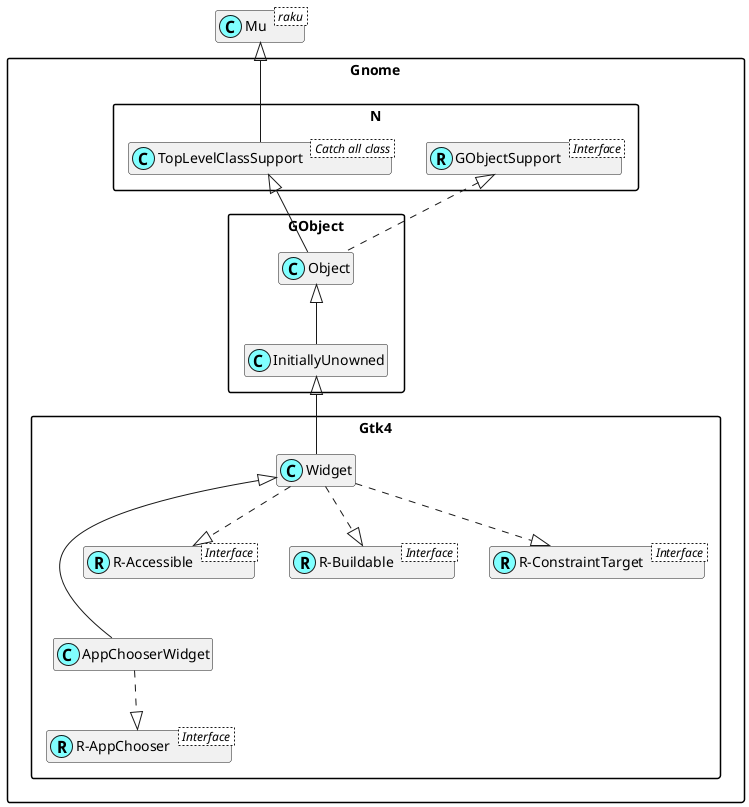

The diagram above was rendered by PlantUML. Its source (embedded in the PNG):
@startuml
'scale 0.8

skinparam packageStyle rectangle
skinparam stereotypeCBackgroundColor #80ffff
set namespaceSeparator ::
hide members

class Mu < raku >

class Gnome::N::TopLevelClassSupport < Catch all class >
Mu <|-- Gnome::N::TopLevelClassSupport

Interface Gnome::N::GObjectSupport < Interface >
class Gnome::N::GObjectSupport <<(R,#80ffff)>>

Interface Gnome::Gtk4::R-AppChooser < Interface >
class "Gnome::Gtk4::R-AppChooser" <<(R,#80ffff)>>
Gnome::Gtk4::AppChooserWidget ..|> "Gnome::Gtk4::R-AppChooser"
Gnome::Gtk4::Widget <|--- Gnome::Gtk4::AppChooserWidget

Interface Gnome::Gtk4::R-Accessible < Interface >
class "Gnome::Gtk4::R-Accessible" <<(R,#80ffff)>>
Gnome::Gtk4::Widget ..|> "Gnome::Gtk4::R-Accessible"

Interface Gnome::Gtk4::R-Buildable < Interface >
class "Gnome::Gtk4::R-Buildable" <<(R,#80ffff)>>
Gnome::Gtk4::Widget ..|> "Gnome::Gtk4::R-Buildable"

Interface Gnome::Gtk4::R-ConstraintTarget < Interface >
class "Gnome::Gtk4::R-ConstraintTarget" <<(R,#80ffff)>>
Gnome::Gtk4::Widget ..|> "Gnome::Gtk4::R-ConstraintTarget"
Gnome::GObject::InitiallyUnowned <|-- Gnome::Gtk4::Widget
Gnome::GObject::Object <|-- Gnome::GObject::InitiallyUnowned
Gnome::N::TopLevelClassSupport <|-- Gnome::GObject::Object
Gnome::N::GObjectSupport <|. Gnome::GObject::Object

@enduml